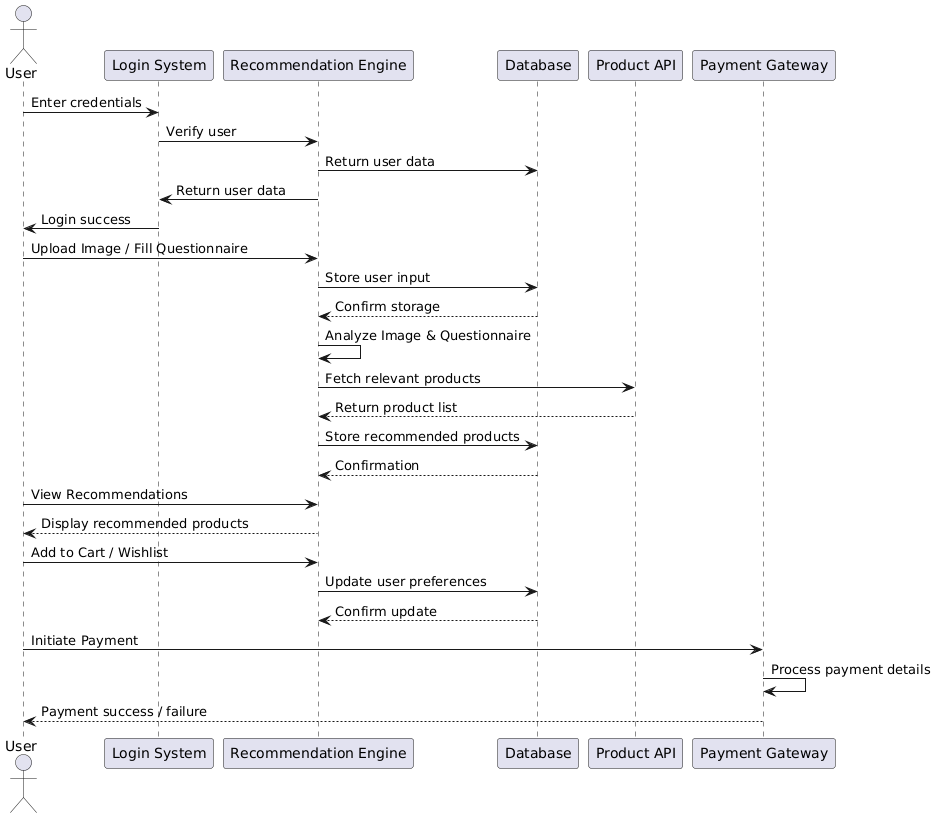

The diagram above was rendered by PlantUML. Its source (embedded in the PNG):
@startuml
actor User

participant "Login System" as LS
participant "Recommendation Engine" as RE
participant "Database" as DB
participant "Product API" as PA
participant "Payment Gateway" as PG

User -> LS : Enter credentials
LS -> RE : Verify user
RE -> DB : Return user data
LS <- RE : Return user data
User <- LS : Login success

User -> RE : Upload Image / Fill Questionnaire
RE -> DB : Store user input
DB --> RE : Confirm storage
RE -> RE : Analyze Image & Questionnaire
RE -> PA : Fetch relevant products
PA --> RE : Return product list
RE -> DB : Store recommended products
DB --> RE : Confirmation

User -> RE : View Recommendations
RE --> User : Display recommended products

User -> RE : Add to Cart / Wishlist
RE -> DB : Update user preferences
DB --> RE : Confirm update

' ==== Payment Flow Starts Here ====

User -> PG : Initiate Payment
PG -> PG : Process payment details
PG --> User : Payment success / failure
@enduml